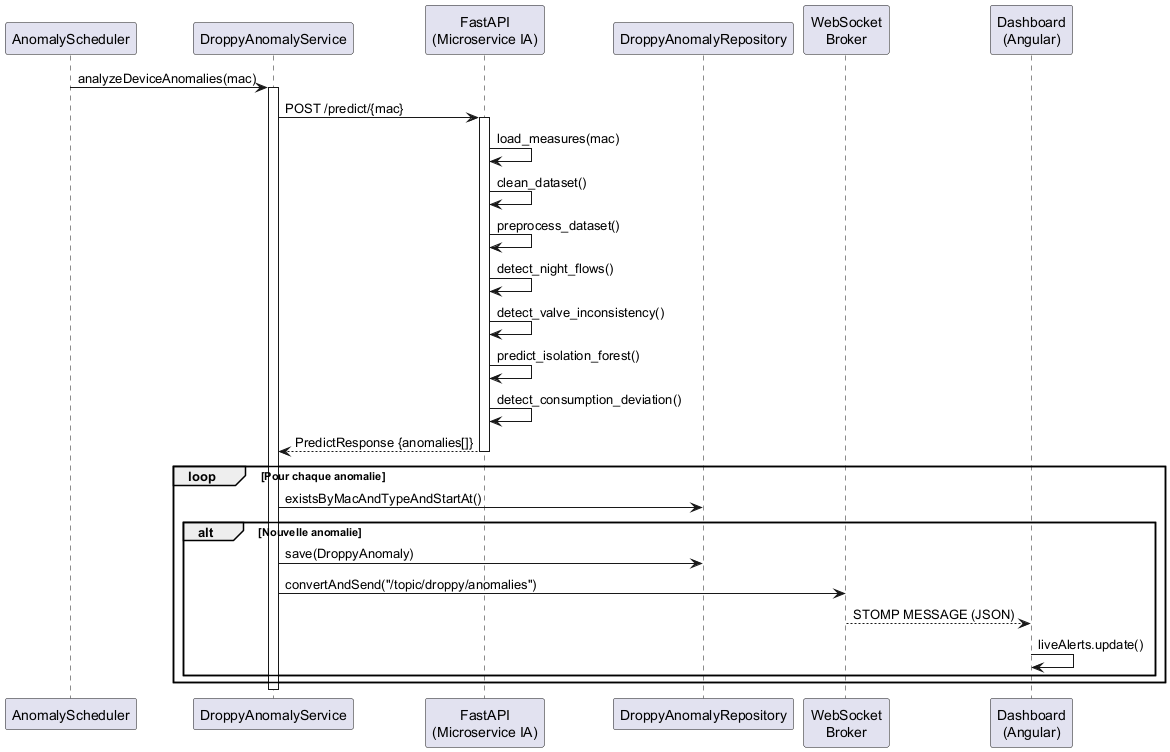

The diagram above was rendered by PlantUML. Its source (embedded in the PNG):
@startuml sequence_scheduled
participant "AnomalyScheduler" as Scheduler
participant "DroppyAnomalyService" as Service
participant "FastAPI\n(Microservice IA)" as IA
participant "DroppyAnomalyRepository" as Repo
participant "WebSocket\nBroker" as WS
participant "Dashboard\n(Angular)" as UI

Scheduler -> Service : analyzeDeviceAnomalies(mac)
activate Service

Service -> IA : POST /predict/{mac}
activate IA

IA -> IA : load_measures(mac)
IA -> IA : clean_dataset()
IA -> IA : preprocess_dataset()
IA -> IA : detect_night_flows()
IA -> IA : detect_valve_inconsistency()
IA -> IA : predict_isolation_forest()
IA -> IA : detect_consumption_deviation()

IA --> Service : PredictResponse {anomalies[]}
deactivate IA

loop Pour chaque anomalie
  Service -> Repo : existsByMacAndTypeAndStartAt()
  alt Nouvelle anomalie
    Service -> Repo : save(DroppyAnomaly)
    Service -> WS : convertAndSend("/topic/droppy/anomalies")
    WS --> UI : STOMP MESSAGE (JSON)
    UI -> UI : liveAlerts.update()
  end
end

deactivate Service
@enduml